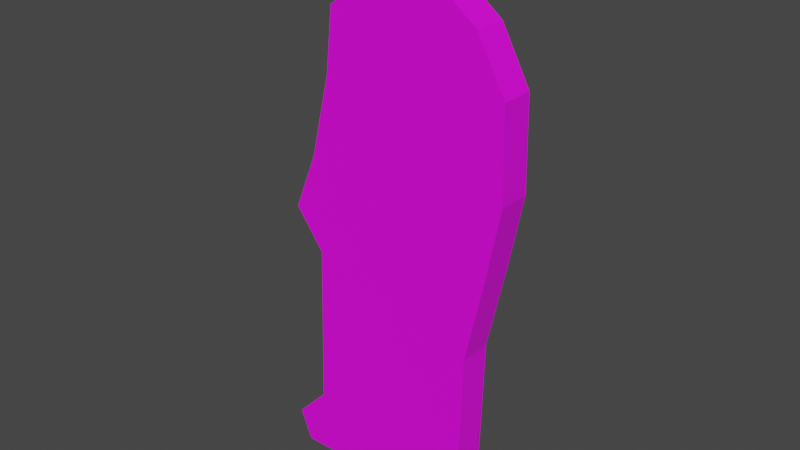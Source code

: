 # Source: proton_man.blend  (saved by Blender 3.3.6; exported with 4.5.12 LTS)
import bpy
from mathutils import Matrix  # noqa: F401  (used for matrix-valued properties, if any)

bpy.ops.wm.read_factory_settings(use_empty=True)
scene = bpy.context.scene
scene.name = 'Scene'

# ---- collections
col_collection = bpy.data.collections.new('Collection'); scene.collection.children.link(col_collection)

# ---- images (referenced by path relative to the original .blend; pixels are not part of the script)
import os
ASSET_DIR = os.environ.get("B2B_ASSET_DIR", "")  # directory of the original .blend (textures are referenced by path, not embedded)
HERE = os.path.dirname(os.path.abspath(__file__))  # packed textures are extracted next to this script under _unpacked/

def load_image(name, relpath, width, height, colorspace="sRGB"):
    """Load a texture the original file referenced (path relative to the .blend, or extracted next to this script)."""
    p = next((c for c in (os.path.join(HERE, relpath), os.path.join(ASSET_DIR, relpath)) if relpath and os.path.exists(c)), "")
    if p:
        img = bpy.data.images.load(p, check_existing=True)
        img.name = name
    else:  # same state as the original file: an image datablock whose file is absent (Cycles renders it pink)
        img = bpy.data.images.new(name, width, height)
        img.source = "FILE"
        img.filepath = "//" + (relpath or name)
    img.colorspace_settings.name = colorspace
    return img
img_t_proton_man_psd = load_image('t_proton_man.psd', 't_proton_man.psd', 1024, 1024, 'sRGB')

# ---- materials (node trees are filled in below, after node groups)
mat_t_proton_man_psd = bpy.data.materials.new('t_proton_man.psd')
mat_t_proton_man_psd.alpha_threshold = 0.0
mat_t_proton_man_psd.use_transparent_shadow = False
mat_t_proton_man_psd.roughness = 0.5
mat_t_proton_man_psd.line_color = (0.0, 0.0, 0.0, 1.0)

# ---- material node trees
mat_t_proton_man_psd.use_nodes = True; mat_t_proton_man_psd.node_tree.nodes.clear()
_N = mat_t_proton_man_psd.node_tree.nodes; _L = mat_t_proton_man_psd.node_tree.links
n0 = _N.new('ShaderNodeOutputMaterial'); n0.name = 'Material Output'; n0.location = (300, 300)
n1 = _N.new('ShaderNodeBsdfPrincipled'); n1.name = 'Principled BSDF'; n1.location = (10, 300)
n1.distribution = 'GGX'
n1.subsurface_method = 'RANDOM_WALK_SKIN'
n1.inputs[3].default_value = 1.45
n1.inputs[27].default_value = (0.0, 0.0, 0.0, 1.0)
n1.inputs[28].default_value = 1.0
n2 = _N.new('ShaderNodeTexImage'); n2.name = 'Image Texture'; n2.location = (-280, 280)
n2.image = img_t_proton_man_psd
_L.new(n1.outputs[0], n0.inputs[0])
_L.new(n2.outputs[0], n1.inputs[0])
n0.is_active_output = True

# ---- world
world_world = bpy.data.worlds.new('World'); scene.world = world_world
world_world.use_nodes = True; world_world.node_tree.nodes.clear()
_N = world_world.node_tree.nodes; _L = world_world.node_tree.links
n0 = _N.new('ShaderNodeOutputWorld'); n0.name = 'World Output'; n0.location = (300, 300)
n1 = _N.new('ShaderNodeBackground'); n1.name = 'Background'; n1.location = (10, 300)
n1.inputs[0].default_value = (0.05088, 0.05088, 0.05088, 1.0)
_L.new(n1.outputs[0], n0.inputs[0])
n0.is_active_output = True
world_world.color = (0.05088, 0.05088, 0.05088)
world_world.use_sun_shadow = False
world_world.sun_shadow_jitter_overblur = 0.0

# ---- meshes
me_plane = bpy.data.meshes.new('Plane')
me_plane.from_pydata([(-0.3233, 0.05, 0.0), (-0.08687, 0.05, 1.7), (-0.3603, 0.05, 0.09256), (-0.2606, 0.05, 0.1979), (-0.2464, 0.05, 0.702), (-0.3346, 0.05, 0.8217), (-0.2634, 0.05, 0.9982), (-0.2036, 0.05, 1.249), (-0.1837, 0.05, 1.437), (-0.1182, 0.05, 1.485), (0.1837, 0.05, 1.7), (0.2521, 0.05, 0.0), (0.1837, 0.05, 1.531), (0.2748, 0.05, 1.46), (0.3603, 0.05, 1.303), (0.366, 0.05, 1.032), (0.3204, 0.05, 0.7989), (0.2663, 0.05, 0.5511), (0.1837, -0.05, 1.7), (-0.08687, -0.05, 1.7), (-0.3233, -0.05, 0.0), (-0.3603, -0.05, 0.09256), (-0.2606, -0.05, 0.1979), (-0.2464, -0.05, 0.702), (-0.3346, -0.05, 0.8217), (-0.2634, -0.05, 0.9982), (-0.2036, -0.05, 1.249), (-0.1837, -0.05, 1.437), (-0.1182, -0.05, 1.485), (0.2521, -0.05, 0.0), (0.1837, -0.05, 1.531), (0.2748, -0.05, 1.46), (0.3603, -0.05, 1.303), (0.366, -0.05, 1.032), (0.3204, -0.05, 0.7989), (0.2663, -0.05, 0.5511)], [], [(1, 10, 12, 13, 14, 15, 16, 17, 11, 0, 2, 3, 4, 5, 6, 7, 8, 9), (19, 28, 27, 26, 25, 24, 23, 22, 21, 20, 29, 35, 34, 33, 32, 31, 30, 18), (5, 4, 23, 24), (13, 12, 30, 31), (6, 5, 24, 25), (14, 13, 31, 32), (7, 6, 25, 26), (15, 14, 32, 33), (8, 7, 26, 27), (10, 1, 19, 18), (16, 15, 33, 34), (9, 8, 27, 28), (2, 0, 20, 21), (17, 16, 34, 35), (1, 9, 28, 19), (3, 2, 21, 22), (11, 17, 35, 29), (0, 11, 29, 20), (4, 3, 22, 23), (12, 10, 18, 30)])
_uv = me_plane.uv_layers.new(name='UVMap')
_uv.uv.foreach_set('vector', [0.2866, 0.9735, 0.1368, 0.9768, 0.1347, 0.8832, 0.08332, 0.8449, 0.03406, 0.7593, 0.02751, 0.6096, 0.04981, 0.4797, 0.07666, 0.3419, 0.07764, 0.0366, 0.3961, 0.02939, 0.4178, 0.08017, 0.3639, 0.1398, 0.3624, 0.419, 0.4127, 0.4841, 0.3755, 0.5828, 0.3456, 0.7223, 0.3369, 0.8266, 0.3012, 0.8542, 0.5678, 0.9655, 0.558, 0.8457, 0.5235, 0.8166, 0.519, 0.7121, 0.4948, 0.5715, 0.4616, 0.4714, 0.5146, 0.4084, 0.5244, 0.1293, 0.473, 0.06758, 0.4967, 0.01772, 0.8146, 0.03787, 0.8032, 0.3429, 0.8244, 0.4817, 0.8414, 0.6124, 0.8288, 0.7617, 0.7761, 0.8453, 0.7232, 0.8814, 0.7173, 0.9749, 0.8986, 1.147, 0.8986, 1.057, 0.9588, 1.057, 0.9588, 1.147, 0.8986, -0.6378, 0.8986, -0.7075, 0.9588, -0.7075, 0.9588, -0.6378, 0.8986, 1.262, 0.8986, 1.147, 0.9588, 1.147, 0.9588, 1.262, 0.8986, -0.5304, 0.8986, -0.6378, 0.9588, -0.6378, 0.9588, -0.5304, 0.8986, 1.417, 0.8986, 1.262, 0.9588, 1.262, 0.9588, 1.417, 0.8986, -0.3675, 0.8986, -0.5304, 0.9588, -0.5304, 0.9588, -0.3675, 0.8986, 1.531, 0.8986, 1.417, 0.9588, 1.417, 0.9588, 1.531, 0.8986, -0.8093, 0.8986, -0.9722, 0.9588, -0.9722, 0.9588, -0.8093, 0.8986, -0.2243, 0.8986, -0.3675, 0.9588, -0.3675, 0.9588, -0.2243, 0.8986, 1.58, 0.8986, 1.531, 0.9588, 1.531, 0.9588, 1.58, 0.8986, 0.6666, 0.8986, 0.6066, 0.9588, 0.6066, 0.9588, 0.6666, 0.8986, -0.0716, 0.8986, -0.2243, 0.9588, -0.2243, 0.9588, -0.0716, 0.8986, 1.71, 0.8986, 1.58, 0.9588, 1.58, 0.9588, 1.71, 0.8986, 0.7539, 0.8986, 0.6666, 0.9588, 0.6666, 0.9588, 0.7539, 0.8986, 0.2603, 0.8986, -0.0716, 0.9588, -0.0716, 0.9588, 0.2603, 0.8986, 0.6066, 0.8986, 0.2603, 0.9588, 0.2603, 0.9588, 0.6066, 0.8986, 1.057, 0.8986, 0.7539, 0.9588, 0.7539, 0.9588, 1.057, 0.8986, -0.7075, 0.8986, -0.8093, 0.9588, -0.8093, 0.9588, -0.7075])
me_plane.materials.append(mat_t_proton_man_psd)
me_plane.update()

# ---- objects
ob_plane = bpy.data.objects.new('Plane', me_plane)

# ---- transforms, parenting, visibility, modifiers, constraints
ob_plane.location = (0.0, 0.0, 0.0)

# ---- collection membership
col_collection.objects.link(ob_plane)

# ---- scene / render settings (as saved in the file)
scene.frame_start = 1; scene.frame_end = 250; scene.frame_set(1)
scene.render.engine = 'BLENDER_EEVEE_NEXT'
scene.cycles.sampling_pattern = 'TABULATED_SOBOL'
scene.cycles.use_light_tree = False
scene.view_settings.view_transform = 'Filmic'
bpy.context.view_layer.update()

# ---- added for rendering (the .blend has no active camera and no usable light): camera, sun
cam_auto = bpy.data.cameras.new('AutoCamera')
cam_auto.lens = 50.0
cam_auto.sensor_width = 36.0
cam_auto.clip_end = 1000.0
ob_auto_camera = bpy.data.objects.new('AutoCamera', cam_auto)
scene.collection.objects.link(ob_auto_camera)
ob_auto_camera.location = (1.71575, -2.05548, 2.22032)
ob_auto_camera.rotation_euler = (1.09748, -7.21219e-08, 0.694738)
scene.camera = ob_auto_camera
light_auto_sun = bpy.data.lights.new('AutoSun', 'SUN')
light_auto_sun.energy = 3.0
light_auto_sun.angle = 0.0523599
ob_auto_sun = bpy.data.objects.new('AutoSun', light_auto_sun)
scene.collection.objects.link(ob_auto_sun)
ob_auto_sun.rotation_euler = (0.872665, 0.174533, 0.523599)
bpy.context.view_layer.update()
